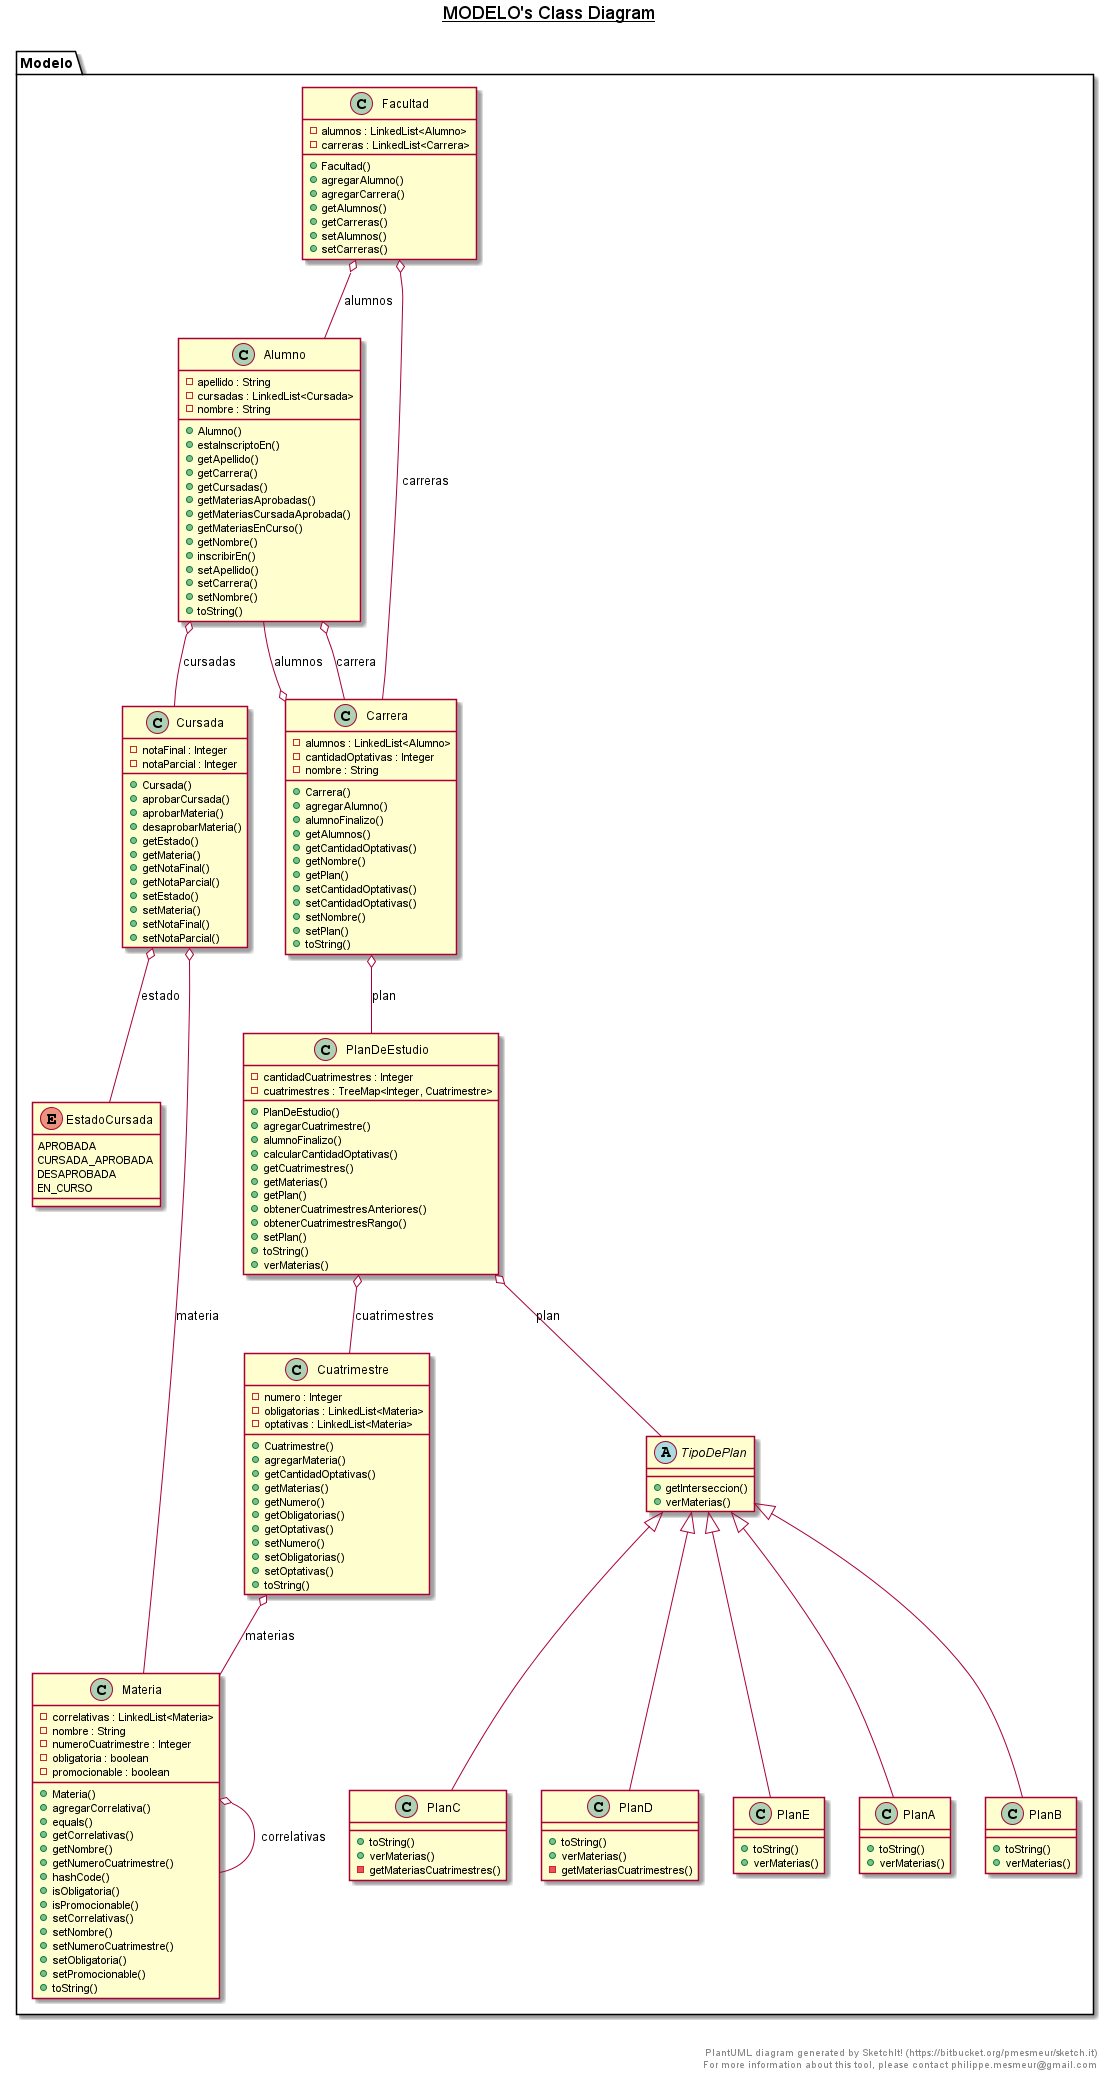

The diagram above was rendered by PlantUML. Its source (embedded in the PNG):
@startuml

title __MODELO's Class Diagram__\n

    namespace Modelo {
      class Modelo.Alumno {
          - apellido : String
          - cursadas : LinkedList<Cursada>
          - nombre : String
          + Alumno()
          + estaInscriptoEn()
          + getApellido()
          + getCarrera()
          + getCursadas()
          + getMateriasAprobadas()
          + getMateriasCursadaAprobada()
          + getMateriasEnCurso()
          + getNombre()
          + inscribirEn()
          + setApellido()
          + setCarrera()
          + setNombre()
          + toString()
      }
    }

    namespace Modelo {
      class Modelo.Carrera {
          - alumnos : LinkedList<Alumno>
          - cantidadOptativas : Integer
          - nombre : String
          + Carrera()
          + agregarAlumno()
          + alumnoFinalizo()
          + getAlumnos()
          + getCantidadOptativas()
          + getNombre()
          + getPlan()
          + setCantidadOptativas()
          + setCantidadOptativas()
          + setNombre()
          + setPlan()
          + toString()
      }
    }
  

    namespace Modelo {
      class Modelo.Cuatrimestre {
          - numero : Integer
          - obligatorias : LinkedList<Materia>
          - optativas : LinkedList<Materia>
          + Cuatrimestre()
          + agregarMateria()
          + getCantidadOptativas()
          + getMaterias()
          + getNumero()
          + getObligatorias()
          + getOptativas()
          + setNumero()
          + setObligatorias()
          + setOptativas()
          + toString()
      }
    }


    namespace Modelo {
      class Modelo.Cursada {
          - notaFinal : Integer
          - notaParcial : Integer
          + Cursada()
          + aprobarCursada()
          + aprobarMateria()
          + desaprobarMateria()
          + getEstado()
          + getMateria()
          + getNotaFinal()
          + getNotaParcial()
          + setEstado()
          + setMateria()
          + setNotaFinal()
          + setNotaParcial()
      }
    }
  

    namespace Modelo {
      enum EstadoCursada {
        APROBADA
        CURSADA_APROBADA
        DESAPROBADA
        EN_CURSO
      }
    }

    namespace Modelo {
      class Modelo.Facultad {
          - alumnos : LinkedList<Alumno>
          - carreras : LinkedList<Carrera>
          + Facultad()
          + agregarAlumno()
          + agregarCarrera()
          + getAlumnos()
          + getCarreras()
          + setAlumnos()
          + setCarreras()
      }
    }

    namespace Modelo {
      class Modelo.Materia {
          - correlativas : LinkedList<Materia>
          - nombre : String
          - numeroCuatrimestre : Integer
          - obligatoria : boolean
          - promocionable : boolean
          + Materia()
          + agregarCorrelativa()
          + equals()
          + getCorrelativas()
          + getNombre()
          + getNumeroCuatrimestre()
          + hashCode()
          + isObligatoria()
          + isPromocionable()
          + setCorrelativas()
          + setNombre()
          + setNumeroCuatrimestre()
          + setObligatoria()
          + setPromocionable()
          + toString()
      }
    }

    namespace Modelo {
      class Modelo.PlanA {
          + toString()
          + verMaterias()
      }
    }

    namespace Modelo {
      class Modelo.PlanB {
          + toString()
          + verMaterias()
      }
    }

    namespace Modelo {
      class Modelo.PlanC {
          + toString()
          + verMaterias()
          - getMateriasCuatrimestres()
      }
    }


    namespace Modelo {
      class Modelo.PlanD {
          + toString()
          + verMaterias()
          - getMateriasCuatrimestres()
      }
    }

    namespace Modelo {
      class Modelo.PlanDeEstudio {
          - cantidadCuatrimestres : Integer
          - cuatrimestres : TreeMap<Integer, Cuatrimestre>
          + PlanDeEstudio()
          + agregarCuatrimestre()
          + alumnoFinalizo()
          + calcularCantidadOptativas()
          + getCuatrimestres()
          + getMaterias()
          + getPlan()
          + obtenerCuatrimestresAnteriores()
          + obtenerCuatrimestresRango()
          + setPlan()
          + toString()
          + verMaterias()
      }
    }

    namespace Modelo {
      class Modelo.PlanE {
          + toString()
          + verMaterias()
      }
    }
  

    namespace Modelo {
      abstract class Modelo.TipoDePlan {
          + getInterseccion()
          + verMaterias()
      }
    }
  

  Modelo.Alumno o-- Modelo.Carrera : carrera
  Modelo.Carrera o-- Modelo.Alumno : alumnos
  Modelo.Carrera o-- Modelo.PlanDeEstudio : plan
  Modelo.Cursada o-- Modelo.EstadoCursada : estado
  Modelo.Cursada o-- Modelo.Materia : materia
  Modelo.Cuatrimestre o-- Modelo.Materia : materias
  Modelo.PlanDeEstudio o-- Modelo.Cuatrimestre : cuatrimestres
  Modelo.Alumno o-- Modelo.Cursada : cursadas
  Modelo.Materia o-- Modelo.Materia : correlativas
  Modelo.Facultad o-- Modelo.Alumno : alumnos
  Modelo.Facultad o-- Modelo.Carrera : carreras
  Modelo.PlanA -up-|> Modelo.TipoDePlan
  Modelo.PlanB -up-|> Modelo.TipoDePlan
  Modelo.PlanC -up-|> Modelo.TipoDePlan
  Modelo.PlanD -up-|> Modelo.TipoDePlan
  Modelo.PlanDeEstudio o-- Modelo.TipoDePlan : plan
  Modelo.PlanE -up-|> Modelo.TipoDePlan


right footer


PlantUML diagram generated by SketchIt! (https://bitbucket.org/pmesmeur/sketch.it)
For more information about this tool, please contact philippe.mesmeur@gmail.com
endfooter

@enduml